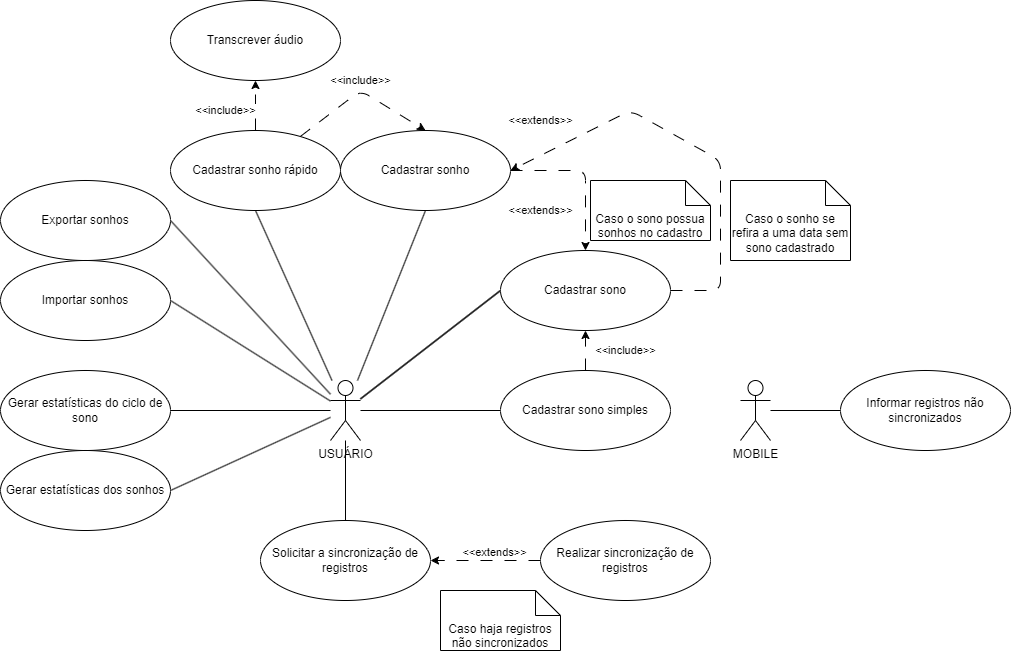

The diagram above was exported from draw.io. Its source (the exported page's mxGraphModel, read from the mxfile embedded in the PNG):
<mxGraphModel dx="2273" dy="1827" grid="1" gridSize="10" guides="1" tooltips="1" connect="1" arrows="1" fold="1" page="1" pageScale="1" pageWidth="850" pageHeight="1100" math="0" shadow="0">
  <root>
    <mxCell id="0" />
    <mxCell id="1" parent="0" />
    <mxCell id="25" style="edgeStyle=none;html=1;entryX=0;entryY=0.5;entryDx=0;entryDy=0;endArrow=none;endFill=0;" parent="1" source="2" target="14" edge="1">
      <mxGeometry relative="1" as="geometry" />
    </mxCell>
    <mxCell id="26" style="edgeStyle=none;html=1;entryX=0.5;entryY=1;entryDx=0;entryDy=0;endArrow=none;endFill=0;" parent="1" source="2" target="15" edge="1">
      <mxGeometry relative="1" as="geometry" />
    </mxCell>
    <mxCell id="28" style="edgeStyle=none;html=1;entryX=0;entryY=0.5;entryDx=0;entryDy=0;endArrow=none;endFill=0;" parent="1" source="2" target="10" edge="1">
      <mxGeometry relative="1" as="geometry" />
    </mxCell>
    <mxCell id="29" style="edgeStyle=none;html=1;endArrow=none;endFill=0;entryX=1;entryY=0.5;entryDx=0;entryDy=0;" parent="1" source="2" target="16" edge="1">
      <mxGeometry relative="1" as="geometry" />
    </mxCell>
    <mxCell id="30" style="edgeStyle=none;html=1;entryX=1;entryY=0.5;entryDx=0;entryDy=0;endArrow=none;endFill=0;" parent="1" source="2" target="18" edge="1">
      <mxGeometry relative="1" as="geometry" />
    </mxCell>
    <mxCell id="31" style="edgeStyle=none;html=1;entryX=0.5;entryY=0;entryDx=0;entryDy=0;endArrow=none;endFill=0;" parent="1" source="2" target="20" edge="1">
      <mxGeometry relative="1" as="geometry" />
    </mxCell>
    <mxCell id="36" style="edgeStyle=none;html=1;entryX=1;entryY=0.5;entryDx=0;entryDy=0;endArrow=none;endFill=0;" parent="1" source="2" target="22" edge="1">
      <mxGeometry relative="1" as="geometry" />
    </mxCell>
    <mxCell id="49" style="edgeStyle=none;html=1;entryX=0.5;entryY=1;entryDx=0;entryDy=0;endArrow=none;endFill=0;" parent="1" source="2" target="9" edge="1">
      <mxGeometry relative="1" as="geometry" />
    </mxCell>
    <mxCell id="53" style="edgeStyle=none;html=1;entryX=0;entryY=0.5;entryDx=0;entryDy=0;endArrow=none;endFill=0;" edge="1" parent="1" source="2" target="50">
      <mxGeometry relative="1" as="geometry" />
    </mxCell>
    <mxCell id="2" value="USUÁRIO" style="shape=umlActor;verticalLabelPosition=bottom;verticalAlign=top;html=1;" parent="1" vertex="1">
      <mxGeometry x="-170" y="210" width="30" height="60" as="geometry" />
    </mxCell>
    <mxCell id="58" style="edgeStyle=none;html=1;entryX=0;entryY=0.5;entryDx=0;entryDy=0;endArrow=none;endFill=0;" edge="1" parent="1" source="3" target="17">
      <mxGeometry relative="1" as="geometry" />
    </mxCell>
    <mxCell id="3" value="MOBILE" style="shape=umlActor;verticalLabelPosition=bottom;verticalAlign=top;html=1;" parent="1" vertex="1">
      <mxGeometry x="240" y="210" width="30" height="60" as="geometry" />
    </mxCell>
    <mxCell id="54" style="edgeStyle=none;html=1;entryX=0.5;entryY=1;entryDx=0;entryDy=0;endArrow=classic;endFill=1;dashed=1;dashPattern=12 12;" edge="1" parent="1" source="9" target="21">
      <mxGeometry relative="1" as="geometry" />
    </mxCell>
    <mxCell id="56" style="edgeStyle=none;html=1;entryX=0.5;entryY=0;entryDx=0;entryDy=0;dashed=1;dashPattern=12 12;endArrow=classic;endFill=1;" edge="1" parent="1" source="9" target="15">
      <mxGeometry relative="1" as="geometry">
        <Array as="points">
          <mxPoint x="-140" y="-80" />
        </Array>
      </mxGeometry>
    </mxCell>
    <mxCell id="9" value="Cadastrar sonho rápido" style="ellipse;whiteSpace=wrap;html=1;" parent="1" vertex="1">
      <mxGeometry x="-330" y="-40" width="170" height="80" as="geometry" />
    </mxCell>
    <mxCell id="10" value="Gerar estatísticas do ciclo de sono" style="ellipse;whiteSpace=wrap;html=1;" parent="1" vertex="1">
      <mxGeometry x="-500" y="200" width="170" height="80" as="geometry" />
    </mxCell>
    <mxCell id="69" style="edgeStyle=none;html=1;entryX=0.5;entryY=0;entryDx=0;entryDy=0;dashed=1;dashPattern=12 12;endArrow=classic;endFill=1;" edge="1" parent="1" source="15" target="14">
      <mxGeometry relative="1" as="geometry">
        <Array as="points">
          <mxPoint x="85" />
        </Array>
      </mxGeometry>
    </mxCell>
    <mxCell id="15" value="Cadastrar sonho" style="ellipse;whiteSpace=wrap;html=1;" parent="1" vertex="1">
      <mxGeometry x="-160" y="-40" width="170" height="80" as="geometry" />
    </mxCell>
    <mxCell id="16" value="Gerar estatísticas dos sonhos" style="ellipse;whiteSpace=wrap;html=1;" parent="1" vertex="1">
      <mxGeometry x="-500" y="280" width="170" height="80" as="geometry" />
    </mxCell>
    <mxCell id="17" value="Informar registros não sincronizados" style="ellipse;whiteSpace=wrap;html=1;" parent="1" vertex="1">
      <mxGeometry x="340" y="200" width="170" height="80" as="geometry" />
    </mxCell>
    <mxCell id="18" value="Exportar sonhos" style="ellipse;whiteSpace=wrap;html=1;" parent="1" vertex="1">
      <mxGeometry x="-500" y="10" width="170" height="80" as="geometry" />
    </mxCell>
    <mxCell id="20" value="Solicitar a sincronização de registros" style="ellipse;whiteSpace=wrap;html=1;" parent="1" vertex="1">
      <mxGeometry x="-240" y="350" width="170" height="80" as="geometry" />
    </mxCell>
    <mxCell id="21" value="Transcrever áudio" style="ellipse;whiteSpace=wrap;html=1;" parent="1" vertex="1">
      <mxGeometry x="-330" y="-170" width="170" height="80" as="geometry" />
    </mxCell>
    <mxCell id="22" value="Importar sonhos" style="ellipse;whiteSpace=wrap;html=1;" parent="1" vertex="1">
      <mxGeometry x="-500" y="90" width="170" height="80" as="geometry" />
    </mxCell>
    <mxCell id="48" value="" style="edgeStyle=none;html=1;entryX=0;entryY=0.5;entryDx=0;entryDy=0;endArrow=none;endFill=0;" parent="1" source="2" target="14" edge="1">
      <mxGeometry relative="1" as="geometry">
        <mxPoint x="-140" y="232.17391304347848" as="sourcePoint" />
        <mxPoint x="190.00000000000364" y="60" as="targetPoint" />
      </mxGeometry>
    </mxCell>
    <mxCell id="70" style="edgeStyle=none;html=1;entryX=1;entryY=0.5;entryDx=0;entryDy=0;dashed=1;dashPattern=12 12;endArrow=classic;endFill=1;" edge="1" parent="1" source="14" target="15">
      <mxGeometry relative="1" as="geometry">
        <Array as="points">
          <mxPoint x="220" y="120" />
          <mxPoint x="220" y="-10" />
          <mxPoint x="130" y="-60" />
        </Array>
      </mxGeometry>
    </mxCell>
    <mxCell id="14" value="Cadastrar sono" style="ellipse;whiteSpace=wrap;html=1;" parent="1" vertex="1">
      <mxGeometry y="80" width="170" height="80" as="geometry" />
    </mxCell>
    <mxCell id="51" style="edgeStyle=none;html=1;entryX=0.5;entryY=1;entryDx=0;entryDy=0;exitX=0.5;exitY=0;exitDx=0;exitDy=0;dashed=1;dashPattern=12 12;" edge="1" parent="1" source="50" target="14">
      <mxGeometry relative="1" as="geometry">
        <Array as="points" />
      </mxGeometry>
    </mxCell>
    <mxCell id="50" value="Cadastrar sono simples" style="ellipse;whiteSpace=wrap;html=1;" vertex="1" parent="1">
      <mxGeometry y="200" width="170" height="80" as="geometry" />
    </mxCell>
    <mxCell id="52" value="&amp;lt;&amp;lt;include&amp;gt;&amp;gt;" style="edgeLabel;html=1;align=center;verticalAlign=middle;resizable=0;points=[];" vertex="1" connectable="0" parent="1">
      <mxGeometry x="125.00279879219312" y="179.9967483942567" as="geometry" />
    </mxCell>
    <mxCell id="55" value="&amp;lt;&amp;lt;extends&amp;gt;&amp;gt;" style="edgeLabel;html=1;align=center;verticalAlign=middle;resizable=0;points=[];" vertex="1" connectable="0" parent="1">
      <mxGeometry x="40.00279879219312" y="39.99674839425671" as="geometry" />
    </mxCell>
    <mxCell id="57" value="&amp;lt;&amp;lt;include&amp;gt;&amp;gt;" style="edgeLabel;html=1;align=center;verticalAlign=middle;resizable=0;points=[];" vertex="1" connectable="0" parent="1">
      <mxGeometry x="-274.9972012078069" y="-60.00325160574329" as="geometry" />
    </mxCell>
    <mxCell id="60" style="edgeStyle=none;html=1;entryX=1;entryY=0.5;entryDx=0;entryDy=0;endArrow=classic;endFill=1;dashed=1;dashPattern=12 12;" edge="1" parent="1" source="59" target="20">
      <mxGeometry relative="1" as="geometry" />
    </mxCell>
    <mxCell id="59" value="Realizar sincronização de registros" style="ellipse;whiteSpace=wrap;html=1;" vertex="1" parent="1">
      <mxGeometry x="40" y="350" width="170" height="80" as="geometry" />
    </mxCell>
    <mxCell id="61" value="&amp;lt;&amp;lt;extends&amp;gt;&amp;gt;" style="edgeLabel;html=1;align=center;verticalAlign=middle;resizable=0;points=[];" vertex="1" connectable="0" parent="1">
      <mxGeometry x="0.0027987921931185156" y="389.99674839425666" as="geometry">
        <mxPoint x="-6" y="-8" as="offset" />
      </mxGeometry>
    </mxCell>
    <mxCell id="62" value="Caso haja registros não sincronizados" style="shape=note2;boundedLbl=1;whiteSpace=wrap;html=1;size=25;verticalAlign=top;align=center;" vertex="1" parent="1">
      <mxGeometry x="-60" y="420" width="120" height="60" as="geometry" />
    </mxCell>
    <mxCell id="65" value="&amp;lt;&amp;lt;extends&amp;gt;&amp;gt;" style="edgeLabel;html=1;align=center;verticalAlign=middle;resizable=0;points=[];" vertex="1" connectable="0" parent="1">
      <mxGeometry x="40.00279879219312" y="-50.00325160574329" as="geometry" />
    </mxCell>
    <mxCell id="66" value="Caso o sono possua sonhos no cadastro" style="shape=note2;boundedLbl=1;whiteSpace=wrap;html=1;size=25;verticalAlign=top;align=center;" vertex="1" parent="1">
      <mxGeometry x="90" y="10" width="120" height="60" as="geometry" />
    </mxCell>
    <mxCell id="68" value="&amp;lt;&amp;lt;include&amp;gt;&amp;gt;" style="edgeLabel;html=1;align=center;verticalAlign=middle;resizable=0;points=[];" vertex="1" connectable="0" parent="1">
      <mxGeometry x="-139.99720120780688" y="-90.00325160574329" as="geometry" />
    </mxCell>
    <mxCell id="71" value="Caso o sonho se refira a uma data sem sono cadastrado" style="shape=note2;boundedLbl=1;whiteSpace=wrap;html=1;size=25;verticalAlign=top;align=center;" vertex="1" parent="1">
      <mxGeometry x="230" y="10" width="120" height="80" as="geometry" />
    </mxCell>
  </root>
</mxGraphModel>